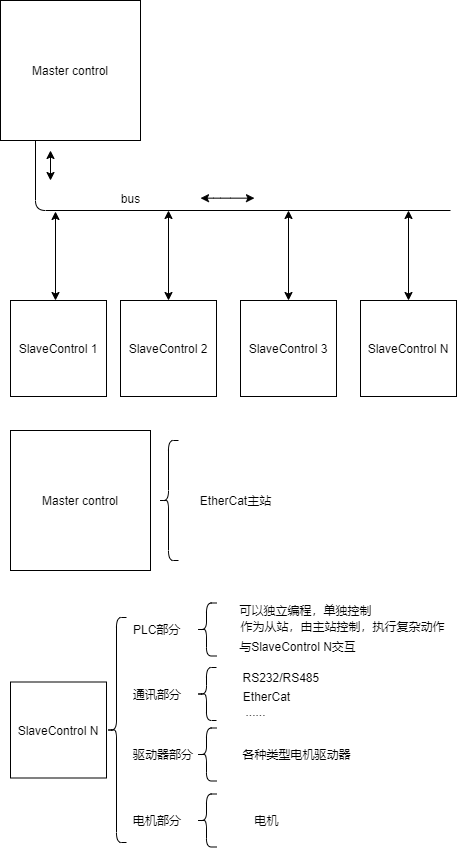

The diagram above was exported from draw.io. Its source (the exported page's mxGraphModel, read from the mxfile embedded in the PNG):
<mxGraphModel dx="824" dy="407" grid="1" gridSize="10" guides="1" tooltips="1" connect="1" arrows="1" fold="1" page="1" pageScale="1" pageWidth="827" pageHeight="1169" background="none" math="0" shadow="0">
  <root>
    <mxCell id="0" />
    <mxCell id="1" parent="0" />
    <mxCell id="2" value="Master control" style="whiteSpace=wrap;html=1;aspect=fixed;" parent="1" vertex="1">
      <mxGeometry x="70" y="70" width="140" height="140" as="geometry" />
    </mxCell>
    <mxCell id="3" value="SlaveControl 1" style="whiteSpace=wrap;html=1;aspect=fixed;" parent="1" vertex="1">
      <mxGeometry x="80" y="370" width="96" height="96" as="geometry" />
    </mxCell>
    <mxCell id="4" value="SlaveControl 2" style="whiteSpace=wrap;html=1;aspect=fixed;" parent="1" vertex="1">
      <mxGeometry x="190" y="370" width="96" height="96" as="geometry" />
    </mxCell>
    <mxCell id="5" value="SlaveControl 3" style="whiteSpace=wrap;html=1;aspect=fixed;" parent="1" vertex="1">
      <mxGeometry x="310" y="370" width="96" height="96" as="geometry" />
    </mxCell>
    <mxCell id="6" value="SlaveControl N" style="whiteSpace=wrap;html=1;aspect=fixed;" parent="1" vertex="1">
      <mxGeometry x="430" y="370" width="96" height="96" as="geometry" />
    </mxCell>
    <mxCell id="27" value="" style="endArrow=none;html=1;movable=0;resizable=0;rotatable=0;deletable=0;editable=0;connectable=0;fontStyle=1;exitX=0.25;exitY=1;exitDx=0;exitDy=0;" parent="1" source="2" edge="1">
      <mxGeometry width="50" height="50" relative="1" as="geometry">
        <mxPoint x="120" y="260" as="sourcePoint" />
        <mxPoint x="520" y="280" as="targetPoint" />
        <Array as="points">
          <mxPoint x="105" y="280" />
        </Array>
      </mxGeometry>
    </mxCell>
    <mxCell id="31" value="" style="endArrow=classic;startArrow=classic;html=1;exitX=0.5;exitY=0;exitDx=0;exitDy=0;" parent="1" source="5" edge="1">
      <mxGeometry width="50" height="50" relative="1" as="geometry">
        <mxPoint x="350" y="330" as="sourcePoint" />
        <mxPoint x="358" y="280" as="targetPoint" />
      </mxGeometry>
    </mxCell>
    <mxCell id="32" value="" style="endArrow=classic;startArrow=classic;html=1;exitX=0.5;exitY=0;exitDx=0;exitDy=0;" parent="1" source="6" edge="1">
      <mxGeometry width="50" height="50" relative="1" as="geometry">
        <mxPoint x="350" y="330" as="sourcePoint" />
        <mxPoint x="478" y="280" as="targetPoint" />
      </mxGeometry>
    </mxCell>
    <mxCell id="33" value="" style="endArrow=classic;startArrow=classic;html=1;exitX=0.5;exitY=0;exitDx=0;exitDy=0;" parent="1" source="4" edge="1">
      <mxGeometry width="50" height="50" relative="1" as="geometry">
        <mxPoint x="350" y="330" as="sourcePoint" />
        <mxPoint x="238" y="280" as="targetPoint" />
      </mxGeometry>
    </mxCell>
    <mxCell id="34" value="" style="endArrow=classic;startArrow=classic;html=1;" parent="1" edge="1">
      <mxGeometry width="50" height="50" relative="1" as="geometry">
        <mxPoint x="125" y="370" as="sourcePoint" />
        <mxPoint x="125" y="281" as="targetPoint" />
      </mxGeometry>
    </mxCell>
    <mxCell id="36" value="" style="endArrow=classic;startArrow=classic;html=1;" parent="1" edge="1">
      <mxGeometry width="50" height="50" relative="1" as="geometry">
        <mxPoint x="270" y="267.66" as="sourcePoint" />
        <mxPoint x="324" y="267.66" as="targetPoint" />
        <Array as="points">
          <mxPoint x="290" y="267.66" />
        </Array>
      </mxGeometry>
    </mxCell>
    <mxCell id="37" value="" style="endArrow=classic;startArrow=classic;html=1;" parent="1" edge="1">
      <mxGeometry width="50" height="50" relative="1" as="geometry">
        <mxPoint x="120" y="250" as="sourcePoint" />
        <mxPoint x="120" y="220" as="targetPoint" />
      </mxGeometry>
    </mxCell>
    <mxCell id="38" value="bus" style="text;html=1;align=center;verticalAlign=middle;resizable=0;points=[];autosize=1;" parent="1" vertex="1">
      <mxGeometry x="185" y="258" width="30" height="20" as="geometry" />
    </mxCell>
    <mxCell id="39" value="SlaveControl N" style="whiteSpace=wrap;html=1;aspect=fixed;" parent="1" vertex="1">
      <mxGeometry x="80" y="751.5" width="96" height="96" as="geometry" />
    </mxCell>
    <mxCell id="40" value="" style="shape=curlyBracket;whiteSpace=wrap;html=1;rounded=1;" parent="1" vertex="1">
      <mxGeometry x="176" y="687" width="20" height="225" as="geometry" />
    </mxCell>
    <mxCell id="41" value="PLC部分" style="text;html=1;align=left;verticalAlign=middle;resizable=0;points=[];autosize=1;" parent="1" vertex="1">
      <mxGeometry x="201" y="689" width="60" height="20" as="geometry" />
    </mxCell>
    <mxCell id="42" value="通讯部分" style="text;html=1;align=left;verticalAlign=middle;resizable=0;points=[];autosize=1;" parent="1" vertex="1">
      <mxGeometry x="201.00000000000003" y="753.5" width="60" height="20" as="geometry" />
    </mxCell>
    <mxCell id="43" value="驱动器部分" style="text;html=1;align=left;verticalAlign=middle;resizable=0;points=[];autosize=1;" parent="1" vertex="1">
      <mxGeometry x="201.00000000000006" y="814" width="80" height="20" as="geometry" />
    </mxCell>
    <mxCell id="44" value="电机部分" style="text;html=1;align=left;verticalAlign=middle;resizable=0;points=[];autosize=1;" parent="1" vertex="1">
      <mxGeometry x="200.99999999999997" y="880" width="60" height="20" as="geometry" />
    </mxCell>
    <mxCell id="52" value="" style="shape=curlyBracket;whiteSpace=wrap;html=1;rounded=1;" parent="1" vertex="1">
      <mxGeometry x="266" y="797.5" width="20" height="53" as="geometry" />
    </mxCell>
    <mxCell id="53" value="" style="shape=curlyBracket;whiteSpace=wrap;html=1;rounded=1;" parent="1" vertex="1">
      <mxGeometry x="266" y="737" width="20" height="53" as="geometry" />
    </mxCell>
    <mxCell id="54" value="" style="shape=curlyBracket;whiteSpace=wrap;html=1;rounded=1;" parent="1" vertex="1">
      <mxGeometry x="266" y="672.5" width="20" height="53" as="geometry" />
    </mxCell>
    <mxCell id="55" value="" style="shape=curlyBracket;whiteSpace=wrap;html=1;rounded=1;" parent="1" vertex="1">
      <mxGeometry x="266" y="863.5" width="20" height="53" as="geometry" />
    </mxCell>
    <mxCell id="56" value="可以独立编程，单独控制" style="text;html=1;align=center;verticalAlign=middle;resizable=0;points=[];autosize=1;" parent="1" vertex="1">
      <mxGeometry x="300" y="670" width="150" height="20" as="geometry" />
    </mxCell>
    <mxCell id="57" value="作为从站，由主站控制，执行复杂动作" style="text;html=1;align=center;verticalAlign=middle;resizable=0;points=[];autosize=1;" parent="1" vertex="1">
      <mxGeometry x="302" y="686" width="220" height="20" as="geometry" />
    </mxCell>
    <mxCell id="58" value="与SlaveControl N交互" style="text;html=1;align=center;verticalAlign=middle;resizable=0;points=[];autosize=1;" parent="1" vertex="1">
      <mxGeometry x="302" y="706" width="130" height="20" as="geometry" />
    </mxCell>
    <mxCell id="63" value="RS232/RS485&amp;nbsp;" style="text;html=1;align=center;verticalAlign=middle;resizable=0;points=[];autosize=1;" parent="1" vertex="1">
      <mxGeometry x="302" y="737" width="100" height="20" as="geometry" />
    </mxCell>
    <mxCell id="64" value="EtherCat" style="text;html=1;align=center;verticalAlign=middle;resizable=0;points=[];autosize=1;" parent="1" vertex="1">
      <mxGeometry x="306" y="756" width="60" height="20" as="geometry" />
    </mxCell>
    <mxCell id="65" value="各种类型电机驱动器" style="text;html=1;align=center;verticalAlign=middle;resizable=0;points=[];autosize=1;" parent="1" vertex="1">
      <mxGeometry x="306" y="814" width="120" height="20" as="geometry" />
    </mxCell>
    <mxCell id="66" value="电机" style="text;html=1;align=center;verticalAlign=middle;resizable=0;points=[];autosize=1;" parent="1" vertex="1">
      <mxGeometry x="316" y="880" width="40" height="20" as="geometry" />
    </mxCell>
    <mxCell id="67" value="......" style="text;html=1;align=center;verticalAlign=middle;resizable=0;points=[];autosize=1;" parent="1" vertex="1">
      <mxGeometry x="305" y="770.5" width="40" height="20" as="geometry" />
    </mxCell>
    <mxCell id="69" value="Master control" style="whiteSpace=wrap;html=1;aspect=fixed;" parent="1" vertex="1">
      <mxGeometry x="80" y="500" width="140" height="140" as="geometry" />
    </mxCell>
    <mxCell id="70" value="" style="shape=curlyBracket;whiteSpace=wrap;html=1;rounded=1;" parent="1" vertex="1">
      <mxGeometry x="228" y="510" width="20" height="120" as="geometry" />
    </mxCell>
    <mxCell id="71" value="EtherCat主站" style="text;html=1;align=center;verticalAlign=middle;resizable=0;points=[];autosize=1;" parent="1" vertex="1">
      <mxGeometry x="260" y="560" width="90" height="20" as="geometry" />
    </mxCell>
  </root>
</mxGraphModel>